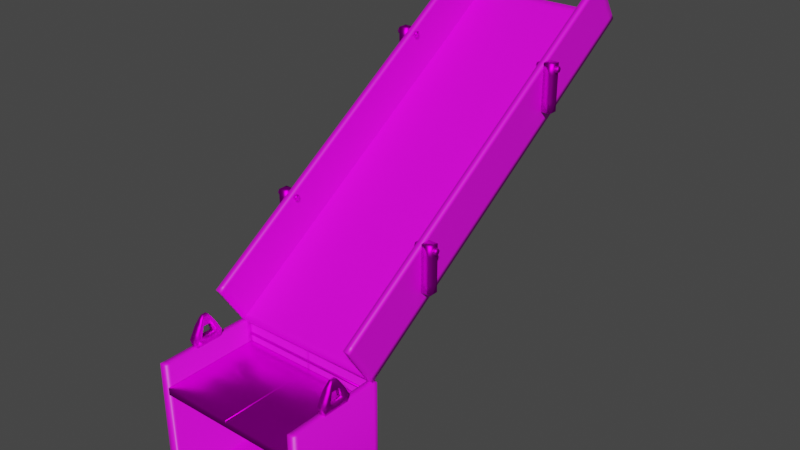 # Source: Shaft2.blend  (saved by Blender 2.81.16; exported with 4.5.12 LTS)
import bpy
from mathutils import Matrix  # noqa: F401  (used for matrix-valued properties, if any)

bpy.ops.wm.read_factory_settings(use_empty=True)
scene = bpy.context.scene
scene.name = 'Scene'

# ---- collections
col_collection = bpy.data.collections.new('Collection'); scene.collection.children.link(col_collection)

# ---- images (referenced by path relative to the original .blend; pixels are not part of the script)
import os
ASSET_DIR = os.environ.get("B2B_ASSET_DIR", "")  # directory of the original .blend (textures are referenced by path, not embedded)
HERE = os.path.dirname(os.path.abspath(__file__))  # packed textures are extracted next to this script under _unpacked/

def load_image(name, relpath, width, height, colorspace="sRGB"):
    """Load a texture the original file referenced (path relative to the .blend, or extracted next to this script)."""
    p = next((c for c in (os.path.join(HERE, relpath), os.path.join(ASSET_DIR, relpath)) if relpath and os.path.exists(c)), "")
    if p:
        img = bpy.data.images.load(p, check_existing=True)
        img.name = name
    else:  # same state as the original file: an image datablock whose file is absent (Cycles renders it pink)
        img = bpy.data.images.new(name, width, height)
        img.source = "FILE"
        img.filepath = "//" + (relpath or name)
    img.colorspace_settings.name = colorspace
    return img
img_featuredimg3_jpg = load_image('FeaturedImg3.jpg', 'FeaturedImg3.jpg', 1024, 1024, 'sRGB')
img_4727355663_b52966c3e6_b_jpg = load_image('4727355663_b52966c3e6_b.jpg', '4727355663_b52966c3e6_b.jpg', 1024, 1024, 'sRGB')
img_boardtexture_png = load_image('BoardTexture.png', 'BoardTexture.png', 1024, 1024, 'sRGB')

# ---- materials (node trees are filled in below, after node groups)
mat_holder = bpy.data.materials.new('Holder')
mat_holder.use_transparent_shadow = False
mat_rollerside = bpy.data.materials.new('RollerSide')
mat_rollerside.use_transparent_shadow = False
mat_roller = bpy.data.materials.new('Roller')
mat_roller.alpha_threshold = 0.0
mat_roller.use_transparent_shadow = False
mat_roller.line_color = (0.0, 0.0, 0.0, 1.0)
mat_bolt = bpy.data.materials.new('Bolt')
mat_bolt.use_transparent_shadow = False
mat_cage = bpy.data.materials.new('Cage')
mat_cage.use_transparent_shadow = False
mat_door = bpy.data.materials.new('Door')
mat_door.use_transparent_shadow = False
mat_bar = bpy.data.materials.new('Bar')
mat_bar.use_transparent_shadow = False
mat_boltframe = bpy.data.materials.new('BoltFrame')
mat_boltframe.use_transparent_shadow = False

# ---- material node trees
mat_holder.use_nodes = True; mat_holder.node_tree.nodes.clear()
_N = mat_holder.node_tree.nodes; _L = mat_holder.node_tree.links
n0 = _N.new('ShaderNodeOutputMaterial'); n0.name = 'Material Output'; n0.location = (300, 300)
n1 = _N.new('ShaderNodeBsdfAnisotropic'); n1.name = 'Glossy BSDF'; n1.location = (10, 300)
n1.distribution = 'GGX'
n1.inputs[1].default_value = 0.4817
n2 = _N.new('ShaderNodeTexImage'); n2.name = 'Image Texture'; n2.location = (-280, 275)
n2.image = img_featuredimg3_jpg
_L.new(n1.outputs[0], n0.inputs[0])
_L.new(n2.outputs[0], n1.inputs[0])
n0.is_active_output = True
mat_rollerside.use_nodes = True; mat_rollerside.node_tree.nodes.clear()
_N = mat_rollerside.node_tree.nodes; _L = mat_rollerside.node_tree.links
n0 = _N.new('ShaderNodeOutputMaterial'); n0.name = 'Material Output'; n0.location = (300, 300)
n1 = _N.new('ShaderNodeBsdfPrincipled'); n1.name = 'Principled BSDF'; n1.location = (10, 300)
n1.distribution = 'GGX'
n1.subsurface_method = 'BURLEY'
n1.inputs[3].default_value = 1.45
n1.inputs[27].default_value = (0.0, 0.0, 0.0, 1.0)
n1.inputs[28].default_value = 1.0
n2 = _N.new('ShaderNodeTexImage'); n2.name = 'Image Texture'; n2.location = (-280, 275)
n2.image = img_4727355663_b52966c3e6_b_jpg
_L.new(n1.outputs[0], n0.inputs[0])
_L.new(n2.outputs[0], n1.inputs[0])
n0.is_active_output = True
mat_roller.use_nodes = True; mat_roller.node_tree.nodes.clear()
_N = mat_roller.node_tree.nodes; _L = mat_roller.node_tree.links
n0 = _N.new('ShaderNodeOutputMaterial'); n0.name = 'Material Output'; n0.location = (300, 300)
n1 = _N.new('ShaderNodeBsdfPrincipled'); n1.name = 'Principled BSDF'; n1.location = (10, 300)
n1.distribution = 'GGX'
n1.subsurface_method = 'BURLEY'
n1.inputs[2].default_value = 0.4
n1.inputs[3].default_value = 1.45
n1.inputs[27].default_value = (0.0, 0.0, 0.0, 1.0)
n1.inputs[28].default_value = 1.0
n2 = _N.new('ShaderNodeTexImage'); n2.name = 'Image Texture'; n2.location = (-280, 275)
n2.image = img_boardtexture_png
_L.new(n1.outputs[0], n0.inputs[0])
_L.new(n2.outputs[0], n1.inputs[0])
n0.is_active_output = True
mat_bolt.use_nodes = True; mat_bolt.node_tree.nodes.clear()
_N = mat_bolt.node_tree.nodes; _L = mat_bolt.node_tree.links
n0 = _N.new('ShaderNodeOutputMaterial'); n0.name = 'Material Output'; n0.location = (300, 300)
n1 = _N.new('ShaderNodeBsdfAnisotropic'); n1.name = 'Glossy BSDF'; n1.location = (10, 300)
n1.distribution = 'GGX'
n2 = _N.new('ShaderNodeTexImage'); n2.name = 'Image Texture'; n2.location = (-280, 275)
n2.image = img_featuredimg3_jpg
_L.new(n1.outputs[0], n0.inputs[0])
_L.new(n2.outputs[0], n1.inputs[0])
n0.is_active_output = True
mat_cage.use_nodes = True; mat_cage.node_tree.nodes.clear()
_N = mat_cage.node_tree.nodes; _L = mat_cage.node_tree.links
n0 = _N.new('ShaderNodeOutputMaterial'); n0.name = 'Material Output'; n0.location = (300, 300)
n1 = _N.new('ShaderNodeBsdfPrincipled'); n1.name = 'Principled BSDF'; n1.location = (10, 300)
n1.distribution = 'GGX'
n1.subsurface_method = 'BURLEY'
n1.inputs[3].default_value = 1.45
n1.inputs[27].default_value = (0.0, 0.0, 0.0, 1.0)
n1.inputs[28].default_value = 1.0
n2 = _N.new('ShaderNodeTexImage'); n2.name = 'Image Texture'; n2.location = (-280, 275)
n2.image = img_4727355663_b52966c3e6_b_jpg
_L.new(n1.outputs[0], n0.inputs[0])
_L.new(n2.outputs[0], n1.inputs[0])
n0.is_active_output = True
mat_door.use_nodes = True; mat_door.node_tree.nodes.clear()
_N = mat_door.node_tree.nodes; _L = mat_door.node_tree.links
n0 = _N.new('ShaderNodeOutputMaterial'); n0.name = 'Material Output'; n0.location = (300, 300)
n1 = _N.new('ShaderNodeBsdfAnisotropic'); n1.name = 'Glossy BSDF'; n1.location = (10, 300)
n1.distribution = 'GGX'
n1.inputs[1].default_value = 0.3716
n2 = _N.new('ShaderNodeTexImage'); n2.name = 'Image Texture'; n2.location = (-280, 275)
n2.image = img_featuredimg3_jpg
_L.new(n1.outputs[0], n0.inputs[0])
_L.new(n2.outputs[0], n1.inputs[0])
n0.is_active_output = True
mat_bar.use_nodes = True; mat_bar.node_tree.nodes.clear()
_N = mat_bar.node_tree.nodes; _L = mat_bar.node_tree.links
n0 = _N.new('ShaderNodeOutputMaterial'); n0.name = 'Material Output'; n0.location = (300, 300)
n1 = _N.new('ShaderNodeBsdfAnisotropic'); n1.name = 'Glossy BSDF'; n1.location = (10, 300)
n1.distribution = 'GGX'
n2 = _N.new('ShaderNodeTexImage'); n2.name = 'Image Texture'; n2.location = (-280, 275)
n2.image = img_featuredimg3_jpg
_L.new(n1.outputs[0], n0.inputs[0])
_L.new(n2.outputs[0], n1.inputs[0])
n0.is_active_output = True
mat_boltframe.use_nodes = True; mat_boltframe.node_tree.nodes.clear()
_N = mat_boltframe.node_tree.nodes; _L = mat_boltframe.node_tree.links
n0 = _N.new('ShaderNodeOutputMaterial'); n0.name = 'Material Output'; n0.location = (300, 300)
n1 = _N.new('ShaderNodeBsdfAnisotropic'); n1.name = 'Glossy BSDF'; n1.location = (10, 300)
n1.distribution = 'GGX'
n1.inputs[1].default_value = 0.4266
n2 = _N.new('ShaderNodeTexImage'); n2.name = 'Image Texture'; n2.location = (-280, 275)
n2.image = img_featuredimg3_jpg
_L.new(n1.outputs[0], n0.inputs[0])
_L.new(n2.outputs[0], n1.inputs[0])
n0.is_active_output = True

# ---- world
world_world = bpy.data.worlds.new('World'); scene.world = world_world
world_world.use_nodes = True; world_world.node_tree.nodes.clear()
_N = world_world.node_tree.nodes; _L = world_world.node_tree.links
n0 = _N.new('ShaderNodeOutputWorld'); n0.name = 'World Output'; n0.location = (300, 300)
n1 = _N.new('ShaderNodeBackground'); n1.name = 'Background'; n1.location = (10, 300)
n1.inputs[0].default_value = (0.05088, 0.05088, 0.05088, 1.0)
_L.new(n1.outputs[0], n0.inputs[0])
n0.is_active_output = True
world_world.color = (0.05088, 0.05088, 0.05088)
world_world.use_sun_shadow = False
world_world.sun_shadow_jitter_overblur = 0.0

# ---- meshes
me_cube = bpy.data.meshes.new('Cube')
me_cube.from_pydata([(2.417, -8.935, -0.1174), (2.417, -8.062, -0.1174), (2.643, -8.935, -0.1174), (2.643, -8.062, -0.1174), (2.4, -9.002, 0.1245), (2.4, -7.996, 0.1245), (2.66, -9.002, 0.1245), (2.66, -7.996, 0.1245), (2.417, -8.729, -0.1174), (2.417, -8.268, -0.1174), (2.643, -8.729, -0.1174), (2.643, -8.268, -0.1174), (2.4, -8.764, 0.1245), (2.4, -8.233, 0.1245), (2.66, -8.764, 0.1245), (2.66, -8.233, 0.1245), (2.48, -8.448, 0.8194), (2.48, -8.404, 0.8194), (2.581, -8.448, 0.8194), (2.581, -8.404, 0.8194), (2.48, -8.594, 0.8194), (2.581, -8.594, 0.8194), (2.48, -8.549, 0.8194), (2.581, -8.549, 0.8194), (2.597, -8.584, 0.7248), (2.597, -8.413, 0.7248), (2.464, -8.584, 0.7248), (2.464, -8.413, 0.7248), (2.461, -8.333, 0.7229), (2.6, -8.333, 0.7229), (2.6, -8.664, 0.7229), (2.461, -8.664, 0.7229), (2.642, -8.65, 0.5189), (2.419, -8.347, 0.5189), (2.649, -8.212, 0.5189), (2.649, -8.785, 0.5189), (2.411, -8.785, 0.5189), (2.642, -8.347, 0.5189), (2.419, -8.65, 0.5189), (2.411, -8.212, 0.5189), (2.417, -8.576, -0.1174), (2.417, -8.422, -0.1174), (2.643, -8.576, -0.1174), (2.643, -8.422, -0.1174), (2.4, -8.587, 0.1245), (2.4, -8.41, 0.1245), (2.66, -8.587, 0.1245), (2.66, -8.41, 0.1245), (2.651, -8.707, 0.3217), (2.655, -8.894, 0.3217), (2.406, -8.894, 0.3217), (2.409, -8.707, 0.3217), (2.409, -8.29, 0.3217), (2.655, -8.104, 0.3217), (2.651, -8.29, 0.3217), (2.406, -8.104, 0.3217)], [], [(8, 10, 2, 0), (29, 28, 17, 19), (11, 3, 7, 15), (3, 1, 5, 7), (8, 0, 4, 12), (0, 2, 6, 4), (1, 9, 13, 5), (40, 8, 12, 44), (2, 10, 14, 6), (43, 11, 15, 47), (27, 26, 22, 16), (24, 25, 18, 23), (1, 3, 11, 9), (40, 42, 10, 8), (22, 20, 21, 23), (17, 16, 18, 19), (16, 22, 23, 18), (28, 27, 16, 17), (30, 24, 23, 21), (31, 30, 21, 20), (26, 31, 20, 22), (25, 29, 19, 18), (37, 34, 29, 25), (38, 36, 31, 26), (36, 35, 30, 31), (35, 32, 24, 30), (39, 33, 27, 28), (32, 37, 25, 24), (33, 38, 26, 27), (34, 39, 28, 29), (53, 55, 39, 34), (48, 14, 12, 51), (44, 12, 14, 46), (55, 52, 33, 39), (49, 48, 32, 35), (50, 49, 35, 36), (51, 50, 36, 38), (54, 53, 34, 37), (38, 33, 37, 32), (52, 13, 15, 54), (13, 45, 47, 15), (45, 44, 46, 47), (9, 11, 43, 41), (41, 43, 42, 40), (10, 42, 46, 14), (42, 43, 47, 46), (9, 41, 45, 13), (41, 40, 44, 45), (12, 4, 50, 51), (4, 6, 49, 50), (6, 14, 48, 49), (32, 48, 51, 38), (33, 52, 54, 37), (15, 7, 53, 54), (5, 13, 52, 55), (7, 5, 55, 53)])
me_cube.polygons.foreach_set('use_smooth', [True] * 56)
_uv = me_cube.uv_layers.new(name='UVMap')
_uv.uv.foreach_set('vector', [0.2774, 0.8902, 0.3979, 0.8902, 0.3979, 1.0, 0.2774, 1.0, 0.2452, 0.5744, 0.171, 0.5744, 0.1812, 0.5352, 0.235, 0.5352, 0.5, 0.145, 0.5, 0.03524, 0.628, 0.0, 0.628, 0.1264, 0.2683, 0.9652, 0.1479, 0.9652, 0.1387, 0.8317, 0.2774, 0.8317, 0.5, 0.3902, 0.5, 0.5, 0.372, 0.5352, 0.372, 0.4088, 0.1296, 0.9652, 0.009132, 0.9652, 0.0, 0.8317, 0.1387, 0.8317, 0.5, 0.03524, 0.5, 0.145, 0.372, 0.1264, 0.372, 0.0, 0.5, 0.3085, 0.5, 0.3902, 0.372, 0.4088, 0.372, 0.3147, 0.5, 0.5, 0.5, 0.3902, 0.628, 0.4088, 0.628, 0.5352, 0.5, 0.2267, 0.5, 0.145, 0.628, 0.1264, 0.628, 0.2205, 0.05081, 0.222, 0.05081, 0.3132, 3.175e-08, 0.2943, 0.0, 0.2409, 0.9492, 0.3132, 0.9492, 0.222, 1.0, 0.2409, 1.0, 0.2943, 0.2774, 0.5352, 0.3979, 0.5352, 0.3979, 0.645, 0.2774, 0.645, 0.2774, 0.8085, 0.3979, 0.8085, 0.3979, 0.8902, 0.2774, 0.8902, 0.6554, 0.7777, 0.6554, 0.7537, 0.7092, 0.7537, 0.7092, 0.7777, 0.6554, 0.855, 0.6554, 0.8311, 0.7092, 0.8311, 0.7092, 0.855, 0.6554, 0.8311, 0.6554, 0.7777, 0.7092, 0.7777, 0.7092, 0.8311, 0.05192, 0.1794, 0.05081, 0.222, 0.0, 0.2409, 0.0, 0.217, 0.9481, 0.3558, 0.9492, 0.3132, 1.0, 0.2943, 1.0, 0.3183, 0.1065, 0.5744, 0.03227, 0.5744, 0.0425, 0.5352, 0.09623, 0.5352, 0.05081, 0.3132, 0.05192, 0.3558, 3.175e-08, 0.3183, 3.175e-08, 0.2943, 0.9492, 0.222, 0.9481, 0.1794, 1.0, 0.217, 1.0, 0.2409, 0.8383, 0.1871, 0.8381, 0.115, 0.9481, 0.1794, 0.9492, 0.222, 0.1617, 0.3482, 0.1619, 0.4202, 0.05192, 0.3558, 0.05081, 0.3132, 0.1326, 0.6612, 0.006075, 0.6612, 0.03227, 0.5744, 0.1065, 0.5744, 0.8381, 0.4202, 0.8383, 0.3482, 0.9492, 0.3132, 0.9481, 0.3558, 0.1619, 0.115, 0.1617, 0.1871, 0.05081, 0.222, 0.05192, 0.1794, 0.8383, 0.3482, 0.8383, 0.1871, 0.9492, 0.222, 0.9492, 0.3132, 0.1617, 0.1871, 0.1617, 0.3482, 0.05081, 0.3132, 0.05081, 0.222, 0.2714, 0.6612, 0.1448, 0.6612, 0.171, 0.5744, 0.2452, 0.5744, 0.2744, 0.7465, 0.1418, 0.7465, 0.1448, 0.6612, 0.2714, 0.6612, 0.6803, 0.6445, 0.6754, 0.5352, 0.8141, 0.5352, 0.8091, 0.6445, 0.3979, 0.6294, 0.3979, 0.5352, 0.5366, 0.5352, 0.5366, 0.6294, 0.2669, 0.0575, 0.2668, 0.1567, 0.1617, 0.1871, 0.1619, 0.115, 0.7331, 0.4777, 0.7332, 0.3785, 0.8383, 0.3482, 0.8381, 0.4202, 0.1357, 0.7465, 0.003037, 0.7465, 0.006075, 0.6612, 0.1326, 0.6612, 0.2668, 0.3785, 0.2669, 0.4777, 0.1619, 0.4202, 0.1617, 0.3482, 0.7332, 0.1567, 0.7331, 0.0575, 0.8381, 0.115, 0.8383, 0.1871, 0.5366, 0.9148, 0.5366, 0.7537, 0.6554, 0.7537, 0.6554, 0.9148, 0.6704, 0.6445, 0.6754, 0.7537, 0.5366, 0.7537, 0.5416, 0.6445, 0.3979, 0.8177, 0.3979, 0.7235, 0.5366, 0.7235, 0.5366, 0.8177, 0.3979, 0.7235, 0.3979, 0.6294, 0.5366, 0.6294, 0.5366, 0.7235, 0.2774, 0.645, 0.3979, 0.645, 0.3979, 0.7267, 0.2774, 0.7267, 0.2774, 0.7267, 0.3979, 0.7267, 0.3979, 0.8085, 0.2774, 0.8085, 0.5, 0.3902, 0.5, 0.3085, 0.628, 0.3147, 0.628, 0.4088, 0.5, 0.3085, 0.5, 0.2267, 0.628, 0.2205, 0.628, 0.3147, 0.5, 0.145, 0.5, 0.2267, 0.372, 0.2205, 0.372, 0.1264, 0.5, 0.2267, 0.5, 0.3085, 0.372, 0.3147, 0.372, 0.2205, 0.372, 0.4088, 0.372, 0.5352, 0.2669, 0.4777, 0.2668, 0.3785, 0.1387, 0.8317, 0.0, 0.8317, 0.003037, 0.7465, 0.1357, 0.7465, 0.628, 0.5352, 0.628, 0.4088, 0.7332, 0.3785, 0.7331, 0.4777, 0.6853, 0.7537, 0.6803, 0.6445, 0.8091, 0.6445, 0.8041, 0.7537, 0.6654, 0.5352, 0.6704, 0.6445, 0.5416, 0.6445, 0.5466, 0.5352, 0.628, 0.1264, 0.628, 0.0, 0.7331, 0.0575, 0.7332, 0.1567, 0.372, 0.0, 0.372, 0.1264, 0.2668, 0.1567, 0.2669, 0.0575, 0.2774, 0.8317, 0.1387, 0.8317, 0.1418, 0.7465, 0.2744, 0.7465])
me_cube.materials.append(mat_holder)
me_cube.use_remesh_preserve_volume = False
me_cube.use_remesh_preserve_attributes = False
me_cube.use_mirror_vertex_groups = False
me_cube.update()
me_cube_001 = bpy.data.meshes.new('Cube.001')
me_cube_001.from_pydata([(2.4, 4.632, 7.693), (2.4, 4.741, 7.525), (2.4, -7.109, 0.06773), (2.4, -7.0, -0.1), (2.6, -7.0, -0.1), (2.6, -7.109, 0.06773), (2.6, 4.741, 7.525), (2.6, 4.632, 7.693), (2.6, 3.803, 8.97), (2.6, -7.938, 1.345), (2.4, 3.803, 8.97), (2.4, -7.938, 1.345), (2.6, -6.822, 0.01582), (2.6, 4.563, 7.409), (2.6, 4.454, 7.577), (2.6, -6.931, 0.1835), (2.4, 4.454, 7.577), (2.4, -6.931, 0.1835), (2.4, -6.822, 0.01582), (2.4, 4.563, 7.409), (2.6, 3.625, 8.854), (2.6, -7.76, 1.461), (2.4, 3.625, 8.854), (2.4, -7.76, 1.461), (2.6, 3.863, 8.877), (2.6, -7.878, 1.252), (2.4, -7.878, 1.252), (2.4, 3.863, 8.877), (2.4, 3.685, 8.761), (2.4, -7.7, 1.368), (2.6, -7.7, 1.368), (2.6, 3.685, 8.761), (2.6, -7.154, 0.1371), (2.4, -7.154, 0.1371), (2.6, 4.587, 7.762), (2.4, 4.587, 7.762), (2.4, 4.409, 7.646), (2.4, -6.976, 0.2529), (2.6, -6.976, 0.2529), (2.6, 4.409, 7.646)], [], [(19, 1, 6, 13), (12, 15, 5, 4), (31, 24, 8, 20), (2, 3, 4, 5), (1, 0, 7, 6), (23, 11, 9, 21), (26, 25, 9, 11), (24, 27, 10, 8), (29, 26, 11, 23), (27, 28, 22, 10), (28, 29, 23, 22), (10, 22, 20, 8), (22, 23, 21, 20), (25, 30, 21, 9), (30, 31, 20, 21), (6, 7, 14, 13), (13, 14, 15, 12), (3, 18, 12, 4), (18, 19, 13, 12), (38, 39, 31, 30), (32, 38, 30, 25), (36, 37, 29, 28), (35, 36, 28, 27), (37, 33, 26, 29), (34, 35, 27, 24), (33, 32, 25, 26), (39, 34, 24, 31), (14, 7, 34, 39), (2, 5, 32, 33), (7, 0, 35, 34), (17, 2, 33, 37), (0, 16, 36, 35), (16, 17, 37, 36), (5, 15, 38, 32), (15, 14, 39, 38)])
me_cube_001.polygons.foreach_set('use_smooth', [True] * 35)
_uv = me_cube_001.uv_layers.new(name='UVMap')
_uv.uv.foreach_set('vector', [0.948, 0.9848, 0.948, 1.0, 0.8959, 1.0, 0.8959, 0.9848, 0.4479, 2.598, 0.3959, 2.598, 0.3959, 2.664, 0.4479, 2.664, 0.02878, -1.598, 0.02878, -1.664, 3.576e-07, -1.664, 0.0, -1.598, 0.6883, -0.2312, 0.8288, -0.2312, 0.8288, 0.3543, 0.6883, 0.3543, 0.948, 0.2462, 0.948, 0.2319, 1.0, 0.2319, 1.0, 0.2462, 0.8959, 5.097, 0.8959, 5.241, 0.8439, 5.241, 0.8439, 5.097, -0.3041, -0.2312, -0.3041, 0.3543, -0.3819, 0.3543, -0.3819, -0.2312, 1.0, 0.131, 0.948, 0.131, 0.948, 0.1231, 1.0, 0.1231, 0.8151, 2.598, 0.8151, 2.664, 0.8439, 2.664, 0.8439, 2.598, 0.8151, -1.664, 0.8151, -1.598, 0.8439, -1.598, 0.8439, -1.664, 0.8151, -1.598, 0.8151, 2.598, 0.8439, 2.598, 0.8439, -1.598, 0.8959, -4.241, 0.8959, -4.097, 0.8439, -4.097, 0.8439, -4.241, 0.8959, -4.097, 0.8959, 5.097, 0.8439, 5.097, 0.8439, -4.097, 0.02878, 2.664, 0.02878, 2.598, 3.576e-07, 2.598, 5.066e-07, 2.664, 0.02878, 2.598, 0.02878, -1.598, 0.0, -1.598, 3.576e-07, 2.598, 0.4479, -1.664, 0.3959, -1.664, 0.3959, -1.598, 0.4479, -1.598, 0.4479, -1.598, 0.3959, -1.598, 0.3959, 2.598, 0.4479, 2.598, 0.948, 0.0, 0.948, 0.01519, 0.8959, 0.01519, 0.8959, 0.0, 0.948, 0.01519, 0.948, 0.9848, 0.8959, 0.9848, 0.8959, 0.01519, 0.3744, 2.598, 0.3744, -1.598, 0.02878, -1.598, 0.02878, 2.598, 0.3744, 2.664, 0.3744, 2.598, 0.02878, 2.598, 0.02878, 2.664, 0.4694, -1.598, 0.4694, 2.598, 0.8151, 2.598, 0.8151, -1.598, 0.4694, -1.664, 0.4694, -1.598, 0.8151, -1.598, 0.8151, -1.664, 0.4694, 2.598, 0.4694, 2.664, 0.8151, 2.664, 0.8151, 2.598, 1.0, 0.226, 0.948, 0.226, 0.948, 0.131, 1.0, 0.131, 0.6302, -0.2312, 0.6302, 0.3543, -0.3041, 0.3543, -0.3041, -0.2312, 0.3744, -1.598, 0.3744, -1.664, 0.02878, -1.664, 0.02878, -1.598, 0.3959, -1.598, 0.3959, -1.664, 0.3744, -1.664, 0.3744, -1.598, 0.6883, -0.2312, 0.6883, 0.3543, 0.6302, 0.3543, 0.6302, -0.2312, 1.0, 0.2319, 0.948, 0.2319, 0.948, 0.226, 1.0, 0.226, 0.4479, 2.598, 0.4479, 2.664, 0.4694, 2.664, 0.4694, 2.598, 0.4479, -1.664, 0.4479, -1.598, 0.4694, -1.598, 0.4694, -1.664, 0.4479, -1.598, 0.4479, 2.598, 0.4694, 2.598, 0.4694, -1.598, 0.3959, 2.664, 0.3959, 2.598, 0.3744, 2.598, 0.3744, 2.664, 0.3959, 2.598, 0.3959, -1.598, 0.3744, -1.598, 0.3744, 2.598])
me_cube_001.materials.append(mat_rollerside)
me_cube_001.use_remesh_preserve_volume = False
me_cube_001.use_remesh_preserve_attributes = False
me_cube_001.use_mirror_vertex_groups = False
me_cube_001.update()
me_cube_002 = bpy.data.meshes.new('Cube.002')
me_cube_002.from_pydata([(2.4, 4.632, 7.693), (2.4, 4.741, 7.525), (2.4, -7.109, 0.06773), (2.4, -7.0, -0.1), (0.09464, -7.0, -0.1), (2.305, -7.0, -0.1), (0.09464, 4.632, 7.693), (2.305, 4.632, 7.693), (2.305, 4.741, 7.525), (0.09464, 4.741, 7.525), (2.305, -7.109, 0.06773), (0.09464, -7.109, 0.06773), (2.4, 4.454, 7.577), (2.4, -6.931, 0.1835), (2.4, -6.822, 0.01582), (2.4, 4.563, 7.409), (2.305, 4.454, 7.577), (2.305, -6.931, 0.1835), (0.09464, 4.454, 7.577), (0.09464, -6.931, 0.1835), (0.09464, 4.563, 7.409), (0.09464, -6.822, 0.01582), (2.305, 4.563, 7.409), (2.305, -6.822, 0.01582), (-2.4, 4.632, 7.693), (-2.4, 4.741, 7.525), (-2.4, -7.109, 0.06773), (-2.4, -7.0, -0.1), (0.0, 4.741, 7.525), (0.0, -7.109, 0.06773), (0.0, -7.0, -0.1), (0.0, 4.632, 7.693), (-0.09464, -7.0, -0.1), (-2.305, -7.0, -0.1), (-0.09464, 4.632, 7.693), (-2.305, 4.632, 7.693), (-2.305, 4.741, 7.525), (-0.09464, 4.741, 7.525), (-2.305, -7.109, 0.06773), (-0.09464, -7.109, 0.06773), (-2.4, 4.454, 7.577), (-2.4, -6.931, 0.1835), (-2.4, -6.822, 0.01582), (-2.4, 4.563, 7.409), (0.0, 4.563, 7.409), (0.0, -6.822, 0.01582), (0.0, 4.454, 7.577), (0.0, -6.931, 0.1835), (-2.305, 4.454, 7.577), (-2.305, -6.931, 0.1835), (-0.09464, 4.454, 7.577), (-0.09464, -6.931, 0.1835), (-0.09464, 4.563, 7.409), (-0.09464, -6.822, 0.01582), (-2.305, 4.563, 7.409), (-2.305, -6.822, 0.01582)], [], [(23, 14, 3, 5), (8, 7, 0, 1), (4, 11, 29, 30), (19, 47, 29, 11), (13, 17, 10, 2), (17, 19, 11, 10), (3, 2, 10, 5), (5, 10, 11, 4), (28, 31, 6, 9), (9, 6, 7, 8), (45, 21, 4, 30), (21, 23, 5, 4), (9, 8, 22, 20), (20, 22, 23, 21), (28, 9, 20, 44), (44, 20, 21, 45), (7, 6, 18, 16), (16, 18, 19, 17), (0, 7, 16, 12), (12, 16, 17, 13), (6, 31, 46, 18), (18, 46, 47, 19), (8, 1, 15, 22), (22, 15, 14, 23), (55, 33, 27, 42), (36, 25, 24, 35), (32, 30, 29, 39), (51, 39, 29, 47), (41, 26, 38, 49), (49, 38, 39, 51), (27, 33, 38, 26), (33, 32, 39, 38), (28, 37, 34, 31), (37, 36, 35, 34), (45, 30, 32, 53), (53, 32, 33, 55), (37, 52, 54, 36), (52, 53, 55, 54), (28, 44, 52, 37), (44, 45, 53, 52), (35, 48, 50, 34), (48, 49, 51, 50), (24, 40, 48, 35), (40, 41, 49, 48), (34, 50, 46, 31), (50, 51, 47, 46), (36, 54, 43, 25), (54, 55, 42, 43)])
me_cube_002.polygons.foreach_set('use_smooth', [True] * 48)
_uv = me_cube_002.uv_layers.new(name='UVMap')
_uv.uv.foreach_set('vector', [0.962, 0.0481, 0.9811, 0.0481, 0.9811, 0.03373, 0.962, 0.03373, 0.962, 0.9797, 0.962, 0.971, 0.9811, 0.971, 0.9811, 0.9797, 0.5167, 0.03373, 0.5167, 0.02495, 0.4977, 0.02495, 0.4977, 0.03373, 0.5167, 0.03932, 0.4977, 0.03932, 0.4977, 0.02495, 0.5167, 0.02495, 0.9811, 0.03932, 0.962, 0.03932, 0.962, 0.02495, 0.9811, 0.02495, 0.962, 0.03932, 0.5167, 0.03932, 0.5167, 0.02495, 0.962, 0.02495, 0.9811, 0.03373, 0.9811, 0.02495, 0.962, 0.02495, 0.962, 0.03373, 0.962, 0.03373, 0.962, 0.02495, 0.5167, 0.02495, 0.5167, 0.03373, 0.4977, 0.9797, 0.4977, 0.971, 0.5167, 0.971, 0.5167, 0.9797, 0.5167, 0.9797, 0.5167, 0.971, 0.962, 0.971, 0.962, 0.9797, 0.4977, 0.0481, 0.5167, 0.0481, 0.5167, 0.03373, 0.4977, 0.03373, 0.5167, 0.0481, 0.962, 0.0481, 0.962, 0.03373, 0.5167, 0.03373, 0.5167, 0.9797, 0.962, 0.9797, 0.962, 0.9654, 0.5167, 0.9654, 0.5167, 0.9654, 0.962, 0.9654, 0.962, 0.0481, 0.5167, 0.0481, 0.4977, 0.9797, 0.5167, 0.9797, 0.5167, 0.9654, 0.4977, 0.9654, 0.4977, 0.9654, 0.5167, 0.9654, 0.5167, 0.0481, 0.4977, 0.0481, 0.962, 0.971, 0.5167, 0.971, 0.5167, 0.9566, 0.962, 0.9566, 0.962, 0.9566, 0.5167, 0.9566, 0.5167, 0.03932, 0.962, 0.03932, 0.9811, 0.971, 0.962, 0.971, 0.962, 0.9566, 0.9811, 0.9566, 0.9811, 0.9566, 0.962, 0.9566, 0.962, 0.03932, 0.9811, 0.03932, 0.5167, 0.971, 0.4977, 0.971, 0.4977, 0.9566, 0.5167, 0.9566, 0.5167, 0.9566, 0.4977, 0.9566, 0.4977, 0.03932, 0.5167, 0.03932, 0.962, 0.9797, 0.9811, 0.9797, 0.9811, 0.9654, 0.962, 0.9654, 0.962, 0.9654, 0.9811, 0.9654, 0.9811, 0.0481, 0.962, 0.0481, 0.03331, 0.0481, 0.03331, 0.03373, 0.01425, 0.03373, 0.01425, 0.0481, 0.03331, 0.9797, 0.01425, 0.9797, 0.01425, 0.971, 0.03331, 0.971, 0.4786, 0.03373, 0.4977, 0.03373, 0.4977, 0.02495, 0.4786, 0.02495, 0.4786, 0.03932, 0.4786, 0.02495, 0.4977, 0.02495, 0.4977, 0.03932, 0.01425, 0.03932, 0.01425, 0.02495, 0.03331, 0.02495, 0.03331, 0.03932, 0.03331, 0.03932, 0.03331, 0.02495, 0.4786, 0.02495, 0.4786, 0.03932, 0.01425, 0.03373, 0.03331, 0.03373, 0.03331, 0.02495, 0.01425, 0.02495, 0.03331, 0.03373, 0.4786, 0.03373, 0.4786, 0.02495, 0.03331, 0.02495, 0.4977, 0.9797, 0.4786, 0.9797, 0.4786, 0.971, 0.4977, 0.971, 0.4786, 0.9797, 0.03331, 0.9797, 0.03331, 0.971, 0.4786, 0.971, 0.4977, 0.0481, 0.4977, 0.03373, 0.4786, 0.03373, 0.4786, 0.0481, 0.4786, 0.0481, 0.4786, 0.03373, 0.03331, 0.03373, 0.03331, 0.0481, 0.4786, 0.9797, 0.4786, 0.9654, 0.03331, 0.9654, 0.03331, 0.9797, 0.4786, 0.9654, 0.4786, 0.0481, 0.03331, 0.0481, 0.03331, 0.9654, 0.4977, 0.9797, 0.4977, 0.9654, 0.4786, 0.9654, 0.4786, 0.9797, 0.4977, 0.9654, 0.4977, 0.0481, 0.4786, 0.0481, 0.4786, 0.9654, 0.03331, 0.971, 0.03331, 0.9566, 0.4786, 0.9566, 0.4786, 0.971, 0.03331, 0.9566, 0.03331, 0.03932, 0.4786, 0.03932, 0.4786, 0.9566, 0.01425, 0.971, 0.01425, 0.9566, 0.03331, 0.9566, 0.03331, 0.971, 0.01425, 0.9566, 0.01425, 0.03932, 0.03331, 0.03932, 0.03331, 0.9566, 0.4786, 0.971, 0.4786, 0.9566, 0.4977, 0.9566, 0.4977, 0.971, 0.4786, 0.9566, 0.4786, 0.03932, 0.4977, 0.03932, 0.4977, 0.9566, 0.03331, 0.9797, 0.03331, 0.9654, 0.01425, 0.9654, 0.01425, 0.9797, 0.03331, 0.9654, 0.03331, 0.0481, 0.01425, 0.0481, 0.01425, 0.9654])
me_cube_002.materials.append(mat_roller)
me_cube_002.materials.append(mat_bolt)
me_cube_002.use_remesh_preserve_volume = False
me_cube_002.use_remesh_preserve_attributes = False
me_cube_002.use_mirror_vertex_groups = False
me_cube_002.update()
me_cube_005 = bpy.data.meshes.new('Cube.005')
me_cube_005.from_pydata([(2.4, -6.873, -4.258), (2.4, -6.873, -4.458), (0.0, -6.873, -4.258), (0.0, -6.873, -4.458), (2.4, -10.12, -4.258), (2.4, -10.12, -4.458), (0.0, -10.12, -4.258), (0.0, -10.12, -4.458), (2.66, -6.873, -4.258), (2.66, -6.873, -4.458), (2.66, -10.12, -4.258), (2.66, -10.12, -4.458), (2.4, -6.651, -4.258), (2.4, -6.651, -4.458), (0.0, -6.651, -4.458), (0.0, -6.651, -4.258), (2.4, -6.873, -0.1292), (0.0, -6.873, -0.1292), (2.4, -6.651, -0.1292), (0.0, -6.651, -0.1292), (2.4, -10.12, -0.1023), (2.4, -6.873, -0.1023), (2.66, -10.12, -0.1023), (2.66, -6.873, -0.1023), (0.05816, -6.873, -4.458), (2.342, -6.873, -4.458), (2.342, -6.873, -4.258), (0.05816, -6.873, -4.258), (0.05816, -10.12, -4.458), (2.342, -10.12, -4.458), (2.342, -10.12, -4.258), (0.05816, -10.12, -4.258), (0.05816, -6.651, -4.458), (2.342, -6.651, -4.458), (2.342, -6.651, -4.258), (0.05816, -6.651, -4.258), (2.342, -6.873, -0.1292), (0.05816, -6.873, -0.1292), (2.342, -6.651, -0.1292), (0.05816, -6.651, -0.1292), (0.0, -7.021, -4.258), (0.0, -9.977, -4.258), (2.4, -9.977, -4.258), (2.4, -7.021, -4.258), (2.4, -9.977, -4.458), (2.4, -7.021, -4.458), (0.0, -7.021, -4.458), (0.0, -9.977, -4.458), (2.66, -9.977, -4.258), (2.66, -7.021, -4.258), (2.66, -9.977, -4.458), (2.66, -7.021, -4.458), (2.4, -9.977, -0.1023), (2.4, -7.021, -0.1023), (2.66, -9.977, -0.1023), (2.66, -7.021, -0.1023), (0.05816, -7.021, -4.458), (0.05816, -9.977, -4.458), (2.342, -7.021, -4.458), (2.342, -9.977, -4.458), (2.342, -7.021, -4.258), (2.342, -9.977, -4.258), (0.05816, -7.021, -4.258), (0.05816, -9.977, -4.258)], [], [(26, 0, 16, 36), (28, 31, 6, 7), (63, 41, 6, 31), (1, 0, 8, 9), (41, 47, 7, 6), (59, 44, 5, 29), (50, 48, 10, 11), (42, 4, 20, 52), (45, 1, 9, 51), (4, 5, 11, 10), (32, 14, 15, 35), (0, 1, 13, 12), (3, 2, 15, 14), (24, 3, 14, 32), (36, 16, 18, 38), (0, 12, 18, 16), (35, 15, 19, 39), (15, 2, 17, 19), (52, 20, 22, 54), (4, 10, 22, 20), (8, 0, 21, 23), (49, 8, 23, 55), (12, 34, 38, 18), (34, 35, 39, 38), (17, 37, 39, 19), (37, 36, 38, 39), (1, 25, 33, 13), (25, 24, 32, 33), (13, 33, 34, 12), (33, 32, 35, 34), (47, 57, 28, 7), (57, 59, 29, 28), (42, 61, 30, 4), (61, 63, 31, 30), (5, 4, 30, 29), (29, 30, 31, 28), (2, 27, 37, 17), (27, 26, 36, 37), (26, 27, 62, 60), (60, 62, 63, 61), (0, 26, 60, 43), (43, 60, 61, 42), (24, 25, 58, 56), (56, 58, 59, 57), (3, 24, 56, 46), (46, 56, 57, 47), (10, 48, 54, 22), (48, 49, 55, 54), (21, 53, 55, 23), (53, 52, 54, 55), (5, 44, 50, 11), (44, 45, 51, 50), (0, 43, 53, 21), (43, 42, 52, 53), (9, 8, 49, 51), (51, 49, 48, 50), (25, 1, 45, 58), (58, 45, 44, 59), (2, 3, 46, 40), (40, 46, 47, 41), (27, 2, 40, 62), (62, 40, 41, 63)])
me_cube_005.polygons.foreach_set('use_smooth', [True] * 62)
_uv = me_cube_005.uv_layers.new(name='UVMap')
_uv.uv.foreach_set('vector', [0.17, 0.2256, 0.17, 0.239, -0.7952, 0.239, -0.7952, 0.2256, 1.241, 0.3892, 1.195, 0.3892, 1.195, 0.3758, 1.241, 0.3758, 1.07, -0.193, 1.07, -0.1796, 1.035, -0.1796, 1.035, -0.193, 0.2231, -0.3163, 0.1763, -0.3163, 0.1763, -0.3766, 0.2231, -0.3766, 0.17, 1.761, 0.2168, 1.761, 0.2168, 1.795, 0.17, 1.795, 0.2576, -0.2533, 0.2576, -0.2398, 0.2231, -0.2398, 0.2231, -0.2533, -0.7952, 0.9572, -0.7484, 0.9572, -0.7484, 0.9914, -0.7952, 0.9914, 1.188, 1.761, 1.188, 1.795, 0.2168, 1.795, 0.2168, 1.761, 0.9486, -0.2398, 0.9831, -0.2398, 0.9831, -0.1796, 0.9486, -0.1796, 1.195, 0.9311, 1.241, 0.9311, 1.241, 0.9914, 1.195, 0.9914, 1.235, 0.3623, 1.235, 0.3758, 1.188, 0.3758, 1.188, 0.3623, 0.2635, 1.043, 0.2168, 1.043, 0.2168, 0.9914, 0.2635, 0.9914, 0.2168, 1.043, 0.17, 1.043, 0.17, 0.9914, 0.2168, 0.9914, 0.9831, -0.7817, 0.9831, -0.7952, 1.035, -0.7952, 1.035, -0.7817, -0.2477, -0.4883, -0.2341, -0.4883, -0.2341, -0.4369, -0.2477, -0.4369, 0.2635, 1.043, 0.2635, 0.9914, 1.229, 0.9914, 1.229, 1.043, 1.188, 0.3623, 1.188, 0.3758, 0.2231, 0.3758, 0.2231, 0.3623, 0.17, 0.9914, 0.17, 1.043, -0.7952, 1.043, -0.7952, 0.9914, -0.06966, -0.4369, -0.03508, -0.4369, -0.03508, -0.3766, -0.06966, -0.3766, 1.195, 0.9311, 1.195, 0.9914, 0.2231, 0.9914, 0.2231, 0.9311, 0.1763, -0.3766, 0.1763, -0.3163, -0.7952, -0.3163, -0.7952, -0.3766, -0.7484, 0.2732, -0.7484, 0.239, 0.2231, 0.239, 0.2231, 0.2732, 1.188, -0.1796, 1.188, -0.1661, 0.2231, -0.1661, 0.2231, -0.1796, 1.188, -0.1661, 1.188, 0.3623, 0.2231, 0.3623, 0.2231, -0.1661, -0.7952, -0.4883, -0.7816, -0.4883, -0.7816, -0.4369, -0.7952, -0.4369, -0.7816, -0.4883, -0.2477, -0.4883, -0.2477, -0.4369, -0.7816, -0.4369, 0.9831, -0.2398, 0.9831, -0.2533, 1.035, -0.2533, 1.035, -0.2398, 0.9831, -0.2533, 0.9831, -0.7817, 1.035, -0.7817, 1.035, -0.2533, 1.235, -0.1796, 1.235, -0.1661, 1.188, -0.1661, 1.188, -0.1796, 1.235, -0.1661, 1.235, 0.3623, 1.188, 0.3623, 1.188, -0.1661, 0.2576, -0.7952, 0.2576, -0.7817, 0.2231, -0.7817, 0.2231, -0.7952, 0.2576, -0.7817, 0.2576, -0.2533, 0.2231, -0.2533, 0.2231, -0.7817, 1.07, -0.7349, 1.07, -0.7214, 1.035, -0.7214, 1.035, -0.7349, 1.07, -0.7214, 1.07, -0.193, 1.035, -0.193, 1.035, -0.7214, 1.241, 0.9311, 1.195, 0.9311, 1.195, 0.9177, 1.241, 0.9177, 1.241, 0.9177, 1.195, 0.9177, 1.195, 0.3892, 1.241, 0.3892, 0.17, -0.3163, 0.17, -0.3029, -0.7952, -0.3029, -0.7952, -0.3163, 0.17, -0.3029, 0.17, 0.2256, -0.7952, 0.2256, -0.7952, -0.3029, 1.795, -0.7214, 1.795, -0.193, 1.761, -0.193, 1.761, -0.7214, 1.761, -0.7214, 1.761, -0.193, 1.07, -0.193, 1.07, -0.7214, 1.795, -0.7349, 1.795, -0.7214, 1.761, -0.7214, 1.761, -0.7349, 1.761, -0.7349, 1.761, -0.7214, 1.07, -0.7214, 1.07, -0.7349, 0.9831, -0.7817, 0.9831, -0.2533, 0.9486, -0.2533, 0.9486, -0.7817, 0.9486, -0.7817, 0.9486, -0.2533, 0.2576, -0.2533, 0.2576, -0.7817, 0.9831, -0.7952, 0.9831, -0.7817, 0.9486, -0.7817, 0.9486, -0.7952, 0.9486, -0.7952, 0.9486, -0.7817, 0.2576, -0.7817, 0.2576, -0.7952, -0.7484, 0.9914, -0.7484, 0.9572, 0.2231, 0.9572, 0.2231, 0.9914, -0.7484, 0.9572, -0.7484, 0.2732, 0.2231, 0.2732, 0.2231, 0.9572, -0.7952, -0.4369, -0.7606, -0.4369, -0.7606, -0.3766, -0.7952, -0.3766, -0.7606, -0.4369, -0.06966, -0.4369, -0.06966, -0.3766, -0.7606, -0.3766, 0.2231, -0.2398, 0.2576, -0.2398, 0.2576, -0.1796, 0.2231, -0.1796, 0.2576, -0.2398, 0.9486, -0.2398, 0.9486, -0.1796, 0.2576, -0.1796, 1.188, 1.043, 1.188, 1.077, 0.2168, 1.077, 0.2168, 1.043, 1.188, 1.077, 1.188, 1.761, 0.2168, 1.761, 0.2168, 1.077, -0.7952, 0.239, -0.7484, 0.239, -0.7484, 0.2732, -0.7952, 0.2732, -0.7952, 0.2732, -0.7484, 0.2732, -0.7484, 0.9572, -0.7952, 0.9572, 0.9831, -0.2533, 0.9831, -0.2398, 0.9486, -0.2398, 0.9486, -0.2533, 0.9486, -0.2533, 0.9486, -0.2398, 0.2576, -0.2398, 0.2576, -0.2533, 0.17, 1.043, 0.2168, 1.043, 0.2168, 1.077, 0.17, 1.077, 0.17, 1.077, 0.2168, 1.077, 0.2168, 1.761, 0.17, 1.761, 1.795, -0.193, 1.795, -0.1796, 1.761, -0.1796, 1.761, -0.193, 1.761, -0.193, 1.761, -0.1796, 1.07, -0.1796, 1.07, -0.193])
me_cube_005.materials.append(mat_cage)
me_cube_005.use_remesh_preserve_volume = False
me_cube_005.use_remesh_preserve_attributes = False
me_cube_005.use_mirror_vertex_groups = False
me_cube_005.update()
me_cube_006 = bpy.data.meshes.new('Cube.006')
me_cube_006.from_pydata([(0.0, 3.252, 0.2399), (2.398, 3.252, 0.2399), (0.0, 0.0, 0.2399), (2.398, 0.0, 0.2399), (0.0, 3.252, 0.0), (2.398, 3.252, 0.0), (0.0, 0.0, 0.0), (2.398, 0.0, 0.0), (0.05836, 3.252, 0.2399), (0.05836, 0.0, 0.2399), (0.05836, 3.252, 0.0), (0.05836, 0.0, 0.0), (2.398, 3.167, 0.2399), (0.0, 3.167, 0.2399), (2.398, 3.167, 0.0), (0.0, 3.167, 0.0), (0.05836, 3.167, 0.0), (0.05836, 3.167, 0.2399), (2.384, 3.252, 0.2399), (2.384, 0.0, 0.2399), (2.384, 3.252, 0.0), (2.384, 0.0, 0.0), (2.384, 3.167, 0.0), (2.384, 3.167, 0.2399)], [], [(23, 19, 3, 12), (22, 14, 7, 21), (12, 3, 7, 14), (18, 1, 5, 20), (13, 0, 4, 15), (9, 2, 6, 11), (19, 9, 11, 21), (0, 8, 10, 4), (15, 16, 11, 6), (13, 2, 9, 17), (0, 13, 17, 8), (4, 10, 16, 15), (2, 13, 15, 6), (1, 12, 14, 5), (20, 5, 14, 22), (18, 23, 12, 1), (8, 17, 23, 18), (10, 20, 22, 16), (3, 19, 21, 7), (8, 18, 20, 10), (16, 22, 21, 11), (17, 9, 19, 23)])
me_cube_006.polygons.foreach_set('use_smooth', [True] * 22)
_uv = me_cube_006.uv_layers.new(name='UVMap')
_uv.uv.foreach_set('vector', [0.245, 0.01754, 0.245, 0.6774, 0.2464, 0.6774, 0.2464, 0.01754, 0.4914, 0.6599, 0.4928, 0.6599, 0.4928, 0.0, 0.4914, 0.0, 0.4928, 0.01754, 0.4928, 0.6774, 0.5174, 0.6774, 0.5174, 0.01754, 0.5667, 0.5028, 0.5667, 0.5, 0.542, 0.5, 0.542, 0.5028, 0.542, 0.01754, 0.542, 0.0, 0.5174, 9.934e-08, 0.5174, 0.01754, 0.5667, 0.01216, 0.5667, 0.0, 0.542, 0.0, 0.542, 0.01216, 0.5667, 0.4972, 0.5667, 0.01216, 0.542, 0.01216, 0.542, 0.4972, 0.5667, 1.0, 0.5667, 0.9878, 0.542, 0.9878, 0.542, 1.0, 0.2464, 0.6599, 0.2524, 0.6599, 0.2524, 0.0, 0.2464, 0.0, 0.0, 0.01754, 4.895e-08, 0.6774, 0.005992, 0.6774, 0.005992, 0.01754, 0.0, 0.0, 0.0, 0.01754, 0.005992, 0.01754, 0.005992, 0.0, 0.2464, 0.6774, 0.2524, 0.6774, 0.2524, 0.6599, 0.2464, 0.6599, 0.542, 0.6774, 0.542, 0.01754, 0.5174, 0.01754, 0.5174, 0.6774, 0.4928, 0.0, 0.4928, 0.01754, 0.5174, 0.01754, 0.5174, 0.0, 0.4914, 0.6774, 0.4928, 0.6774, 0.4928, 0.6599, 0.4914, 0.6599, 0.245, 0.0, 0.245, 0.01754, 0.2464, 0.01754, 0.2464, 0.0, 0.005992, 0.0, 0.005992, 0.01754, 0.245, 0.01754, 0.245, 0.0, 0.2524, 0.6774, 0.4914, 0.6774, 0.4914, 0.6599, 0.2524, 0.6599, 0.5667, 0.5, 0.5667, 0.4972, 0.542, 0.4972, 0.542, 0.5, 0.5667, 0.9878, 0.5667, 0.5028, 0.542, 0.5028, 0.542, 0.9878, 0.2524, 0.6599, 0.4914, 0.6599, 0.4914, 0.0, 0.2524, 0.0, 0.005992, 0.01754, 0.005992, 0.6774, 0.245, 0.6774, 0.245, 0.01754])
me_cube_006.materials.append(mat_door)
me_cube_006.use_remesh_preserve_volume = False
me_cube_006.use_remesh_preserve_attributes = False
me_cube_006.use_mirror_vertex_groups = False
me_cube_006.update()
me_cube_007 = bpy.data.meshes.new('Cube.007')
me_cube_007.from_pydata([(2.363, -6.866, -0.5364), (0.0, -6.866, -0.5364), (0.0, -6.887, -0.5731), (2.363, -6.887, -0.5731), (0.0, -6.929, -0.5731), (2.363, -6.929, -0.5731), (0.0, -6.95, -0.5364), (2.363, -6.95, -0.5364), (0.0, -6.929, -0.4998), (2.363, -6.929, -0.4998), (0.0, -6.887, -0.4998), (2.363, -6.887, -0.4998)], [], [(3, 0, 11, 9, 7, 5), (6, 7, 9, 8), (1, 2, 4, 6, 8, 10), (4, 5, 7, 6), (10, 11, 0, 1), (2, 3, 5, 4), (1, 0, 3, 2), (8, 9, 11, 10)])
me_cube_007.polygons.foreach_set('use_smooth', [True] * 8)
_uv = me_cube_007.uv_layers.new(name='UVMap')
_uv.uv.foreach_set('vector', [0.3954, 0.008949, 0.4811, 0.0, 0.5667, 0.008949, 0.5667, 0.02685, 0.4811, 0.0358, 0.3954, 0.02685, 0.3954, 0.0, 0.3954, 1.0, 0.346, 1.0, 0.346, 2.24e-09, 0.4811, 0.0716, 0.3954, 0.06265, 0.3954, 0.04475, 0.4811, 0.0358, 0.5667, 0.04475, 0.5667, 0.06265, 0.04943, 6.721e-09, 0.04943, 1.0, 0.0, 1.0, 0.0, 8.962e-09, 0.2471, 6.721e-09, 0.2471, 1.0, 0.1977, 1.0, 0.1977, 8.962e-09, 0.1483, 2.24e-09, 0.1483, 1.0, 0.04943, 1.0, 0.04943, 6.721e-09, 0.1977, 0.0, 0.1977, 1.0, 0.1483, 1.0, 0.1483, 2.24e-09, 0.346, 2.24e-09, 0.346, 1.0, 0.2471, 1.0, 0.2471, 6.721e-09])
me_cube_007.materials.append(mat_bar)
me_cube_007.use_remesh_preserve_volume = False
me_cube_007.use_remesh_preserve_attributes = False
me_cube_007.use_mirror_vertex_groups = False
me_cube_007.update()
me_cube_010 = bpy.data.meshes.new('Cube.010')
me_cube_010.from_pydata([(2.941, 1.05, 6.94), (3.042, 1.05, 6.94), (2.941, 0.9985, 6.851), (3.042, 0.9985, 6.851), (2.941, 0.8956, 6.851), (3.042, 0.8956, 6.851), (2.941, 0.8441, 6.94), (3.042, 0.8441, 6.94), (2.941, 0.8956, 7.029), (3.042, 0.8956, 7.029), (2.941, 0.9985, 7.029), (3.042, 0.9985, 7.029), (2.297, 1.05, 6.94), (2.397, 1.05, 6.94), (2.297, 0.9985, 6.851), (2.397, 0.9985, 6.851), (2.297, 0.8956, 6.851), (2.397, 0.8956, 6.851), (2.297, 0.8441, 6.94), (2.397, 0.8441, 6.94), (2.297, 0.8956, 7.029), (2.397, 0.8956, 7.029), (2.297, 0.9985, 7.029), (2.397, 0.9985, 7.029), (-2.941, 1.05, 6.94), (-3.042, 1.05, 6.94), (-2.941, 0.9985, 6.851), (-3.042, 0.9985, 6.851), (-2.941, 0.8956, 6.851), (-3.042, 0.8956, 6.851), (-2.941, 0.8441, 6.94), (-3.042, 0.8441, 6.94), (-2.941, 0.8956, 7.029), (-3.042, 0.8956, 7.029), (-2.941, 0.9985, 7.029), (-3.042, 0.9985, 7.029), (-2.297, 1.05, 6.94), (-2.397, 1.05, 6.94), (-2.297, 0.9985, 6.851), (-2.397, 0.9985, 6.851), (-2.297, 0.8956, 6.851), (-2.397, 0.8956, 6.851), (-2.297, 0.8441, 6.94), (-2.397, 0.8441, 6.94), (-2.297, 0.8956, 7.029), (-2.397, 0.8956, 7.029), (-2.297, 0.9985, 7.029), (-2.397, 0.9985, 7.029), (2.607, -4.902, 1.843), (2.607, -4.902, 2.164), (2.607, -4.581, 1.843), (2.607, -4.581, 2.164), (2.928, -4.902, 1.843), (2.928, -4.902, 2.164), (2.928, -4.581, 1.843), (2.928, -4.581, 2.164), (2.607, -4.902, 3.057), (2.607, -4.581, 3.057), (2.928, -4.902, 3.057), (2.928, -4.581, 3.057), (2.607, -4.902, 3.393), (2.607, -4.581, 3.393), (2.928, -4.902, 3.393), (2.928, -4.581, 3.393), (-2.607, -4.902, 1.843), (-2.607, -4.902, 2.164), (-2.607, -4.581, 1.843), (-2.607, -4.581, 2.164), (-2.928, -4.902, 1.843), (-2.928, -4.902, 2.164), (-2.928, -4.581, 1.843), (-2.928, -4.581, 2.164), (-2.607, -4.902, 3.057), (-2.607, -4.581, 3.057), (-2.928, -4.902, 3.057), (-2.928, -4.581, 3.057), (-2.607, -4.902, 3.393), (-2.607, -4.581, 3.393), (-2.928, -4.902, 3.393), (-2.928, -4.581, 3.393), (2.941, -4.638, 3.221), (3.042, -4.638, 3.221), (2.941, -4.689, 3.132), (3.042, -4.689, 3.132), (2.941, -4.792, 3.132), (3.042, -4.792, 3.132), (2.941, -4.844, 3.221), (3.042, -4.844, 3.221), (2.941, -4.792, 3.31), (3.042, -4.792, 3.31), (2.941, -4.689, 3.31), (3.042, -4.689, 3.31), (2.297, -4.638, 3.221), (2.397, -4.638, 3.221), (2.297, -4.689, 3.132), (2.397, -4.689, 3.132), (2.297, -4.792, 3.132), (2.397, -4.792, 3.132), (2.297, -4.844, 3.221), (2.397, -4.844, 3.221), (2.297, -4.792, 3.31), (2.397, -4.792, 3.31), (2.297, -4.689, 3.31), (2.397, -4.689, 3.31), (-2.941, -4.638, 3.221), (-3.042, -4.638, 3.221), (-2.941, -4.689, 3.132), (-3.042, -4.689, 3.132), (-2.941, -4.792, 3.132), (-3.042, -4.792, 3.132), (-2.941, -4.844, 3.221), (-3.042, -4.844, 3.221), (-2.941, -4.792, 3.31), (-3.042, -4.792, 3.31), (-2.941, -4.689, 3.31), (-3.042, -4.689, 3.31), (-2.297, -4.638, 3.221), (-2.397, -4.638, 3.221), (-2.297, -4.689, 3.132), (-2.397, -4.689, 3.132), (-2.297, -4.792, 3.132), (-2.397, -4.792, 3.132), (-2.297, -4.844, 3.221), (-2.397, -4.844, 3.221), (-2.297, -4.792, 3.31), (-2.397, -4.792, 3.31), (-2.297, -4.689, 3.31), (-2.397, -4.689, 3.31), (2.607, 0.7855, 5.562), (2.607, 0.7855, 5.883), (2.607, 1.107, 5.562), (2.607, 1.107, 5.883), (2.928, 0.7855, 5.562), (2.928, 0.7855, 5.883), (2.928, 1.107, 5.562), (2.928, 1.107, 5.883), (2.607, 0.7855, 6.776), (2.607, 1.107, 6.776), (2.928, 0.7855, 6.776), (2.928, 1.107, 6.776), (2.607, 0.7855, 7.112), (2.607, 1.107, 7.112), (2.928, 0.7855, 7.112), (2.928, 1.107, 7.112), (-2.607, 0.7855, 5.562), (-2.607, 0.7855, 5.883), (-2.607, 1.107, 5.562), (-2.607, 1.107, 5.883), (-2.928, 0.7855, 5.562), (-2.928, 0.7855, 5.883), (-2.928, 1.107, 5.562), (-2.928, 1.107, 5.883), (-2.607, 0.7855, 6.776), (-2.607, 1.107, 6.776), (-2.928, 0.7855, 6.776), (-2.928, 1.107, 6.776), (-2.607, 0.7855, 7.112), (-2.607, 1.107, 7.112), (-2.928, 0.7855, 7.112), (-2.928, 1.107, 7.112)], [], [(2, 3, 5, 4), (4, 5, 7, 6), (0, 1, 3, 2), (6, 7, 9, 8), (3, 1, 11, 9, 7, 5), (8, 9, 11, 10), (10, 11, 1, 0), (0, 2, 4, 6, 8, 10), (14, 15, 17, 16), (16, 17, 19, 18), (12, 13, 15, 14), (18, 19, 21, 20), (15, 13, 23, 21, 19, 17), (20, 21, 23, 22), (22, 23, 13, 12), (12, 14, 16, 18, 20, 22), (26, 28, 29, 27), (28, 30, 31, 29), (24, 26, 27, 25), (30, 32, 33, 31), (27, 29, 31, 33, 35, 25), (32, 34, 35, 33), (34, 24, 25, 35), (24, 34, 32, 30, 28, 26), (38, 40, 41, 39), (40, 42, 43, 41), (36, 38, 39, 37), (42, 44, 45, 43), (39, 41, 43, 45, 47, 37), (44, 46, 47, 45), (46, 36, 37, 47), (36, 46, 44, 42, 40, 38), (48, 49, 51, 50), (50, 51, 55, 54), (54, 55, 53, 52), (52, 53, 49, 48), (50, 54, 52, 48), (53, 55, 59, 58), (56, 58, 62, 60), (51, 49, 56, 57), (49, 53, 58, 56), (55, 51, 57, 59), (63, 61, 60, 62), (59, 57, 61, 63), (58, 59, 63, 62), (57, 56, 60, 61), (64, 66, 67, 65), (66, 70, 71, 67), (70, 68, 69, 71), (68, 64, 65, 69), (66, 64, 68, 70), (69, 74, 75, 71), (72, 76, 78, 74), (67, 73, 72, 65), (65, 72, 74, 69), (71, 75, 73, 67), (79, 78, 76, 77), (75, 79, 77, 73), (74, 78, 79, 75), (73, 77, 76, 72), (82, 83, 85, 84), (84, 85, 87, 86), (80, 81, 83, 82), (86, 87, 89, 88), (83, 81, 91, 89, 87, 85), (88, 89, 91, 90), (90, 91, 81, 80), (80, 82, 84, 86, 88, 90), (94, 95, 97, 96), (96, 97, 99, 98), (92, 93, 95, 94), (98, 99, 101, 100), (95, 93, 103, 101, 99, 97), (100, 101, 103, 102), (102, 103, 93, 92), (92, 94, 96, 98, 100, 102), (106, 108, 109, 107), (108, 110, 111, 109), (104, 106, 107, 105), (110, 112, 113, 111), (107, 109, 111, 113, 115, 105), (112, 114, 115, 113), (114, 104, 105, 115), (104, 114, 112, 110, 108, 106), (118, 120, 121, 119), (120, 122, 123, 121), (116, 118, 119, 117), (122, 124, 125, 123), (119, 121, 123, 125, 127, 117), (124, 126, 127, 125), (126, 116, 117, 127), (116, 126, 124, 122, 120, 118), (128, 129, 131, 130), (130, 131, 135, 134), (134, 135, 133, 132), (132, 133, 129, 128), (130, 134, 132, 128), (133, 135, 139, 138), (136, 138, 142, 140), (131, 129, 136, 137), (129, 133, 138, 136), (135, 131, 137, 139), (143, 141, 140, 142), (139, 137, 141, 143), (138, 139, 143, 142), (137, 136, 140, 141), (144, 146, 147, 145), (146, 150, 151, 147), (150, 148, 149, 151), (148, 144, 145, 149), (146, 144, 148, 150), (149, 154, 155, 151), (152, 156, 158, 154), (147, 153, 152, 145), (145, 152, 154, 149), (151, 155, 153, 147), (159, 158, 156, 157), (155, 159, 157, 153), (154, 158, 159, 155), (153, 157, 156, 152)])
me_cube_010.polygons.foreach_set('use_smooth', [True] * 120)
me_cube_010.polygons.foreach_set('material_index', [0, 0, 0, 0, 0, 0, 0, 0, 0, 0, 0, 0, 0, 0, 0, 0, 0, 0, 0, 0, 0, 0, 0, 0, 0, 0, 0, 0, 0, 0, 0, 0, 1, 1, 1, 1, 1, 1, 1, 1, 1, 1, 1, 1, 1, 1, 1, 1, 1, 1, 1, 1, 1, 1, 1, 1, 1, 1, 1, 1, 0, 0, 0, 0, 0, 0, 0, 0, 0, 0, 0, 0, 0, 0, 0, 0, 0, 0, 0, 0, 0, 0, 0, 0, 0, 0, 0, 0, 0, 0, 0, 0, 1, 1, 1, 1, 1, 1, 1, 1, 1, 1, 1, 1, 1, 1, 1, 1, 1, 1, 1, 1, 1, 1, 1, 1, 1, 1, 1, 1])
_uv = me_cube_010.uv_layers.new(name='UVMap')
_uv.uv.foreach_set('vector', [0.8333, 0.5, 0.8333, 1.0, 0.6667, 1.0, 0.6667, 0.5, 0.6667, 0.5, 0.6667, 1.0, 0.5, 1.0, 0.5, 0.5, 1.0, 0.5, 1.0, 1.0, 0.8333, 1.0, 0.8333, 0.5, 0.5, 0.5, 0.5, 1.0, 0.3333, 1.0, 0.3333, 0.5, 0.4578, 0.37, 0.25, 0.49, 0.04215, 0.37, 0.04215, 0.13, 0.25, 0.01, 0.4578, 0.13, 0.3333, 0.5, 0.3333, 1.0, 0.1667, 1.0, 0.1667, 0.5, 0.1667, 0.5, 0.1667, 1.0, -8.941e-08, 1.0, -8.941e-08, 0.5, 0.75, 0.49, 0.9578, 0.37, 0.9578, 0.13, 0.75, 0.01, 0.5422, 0.13, 0.5422, 0.37, 0.8333, 0.5, 0.8333, 1.0, 0.6667, 1.0, 0.6667, 0.5, 0.6667, 0.5, 0.6667, 1.0, 0.5, 1.0, 0.5, 0.5, 1.0, 0.5, 1.0, 1.0, 0.8333, 1.0, 0.8333, 0.5, 0.5, 0.5, 0.5, 1.0, 0.3333, 1.0, 0.3333, 0.5, 0.4578, 0.37, 0.25, 0.49, 0.04215, 0.37, 0.04215, 0.13, 0.25, 0.01, 0.4578, 0.13, 0.3333, 0.5, 0.3333, 1.0, 0.1667, 1.0, 0.1667, 0.5, 0.1667, 0.5, 0.1667, 1.0, -8.941e-08, 1.0, -8.941e-08, 0.5, 0.75, 0.49, 0.9578, 0.37, 0.9578, 0.13, 0.75, 0.01, 0.5422, 0.13, 0.5422, 0.37, 0.8333, 0.5, 0.6667, 0.5, 0.6667, 1.0, 0.8333, 1.0, 0.6667, 0.5, 0.5, 0.5, 0.5, 1.0, 0.6667, 1.0, 1.0, 0.5, 0.8333, 0.5, 0.8333, 1.0, 1.0, 1.0, 0.5, 0.5, 0.3333, 0.5, 0.3333, 1.0, 0.5, 1.0, 0.4578, 0.37, 0.4578, 0.13, 0.25, 0.01, 0.04215, 0.13, 0.04215, 0.37, 0.25, 0.49, 0.3333, 0.5, 0.1667, 0.5, 0.1667, 1.0, 0.3333, 1.0, 0.1667, 0.5, -8.941e-08, 0.5, -8.941e-08, 1.0, 0.1667, 1.0, 0.75, 0.49, 0.5422, 0.37, 0.5422, 0.13, 0.75, 0.01, 0.9578, 0.13, 0.9578, 0.37, 0.8333, 0.5, 0.6667, 0.5, 0.6667, 1.0, 0.8333, 1.0, 0.6667, 0.5, 0.5, 0.5, 0.5, 1.0, 0.6667, 1.0, 1.0, 0.5, 0.8333, 0.5, 0.8333, 1.0, 1.0, 1.0, 0.5, 0.5, 0.3333, 0.5, 0.3333, 1.0, 0.5, 1.0, 0.4578, 0.37, 0.4578, 0.13, 0.25, 0.01, 0.04215, 0.13, 0.04215, 0.37, 0.25, 0.49, 0.3333, 0.5, 0.1667, 0.5, 0.1667, 1.0, 0.3333, 1.0, 0.1667, 0.5, -8.941e-08, 0.5, -8.941e-08, 1.0, 0.1667, 1.0, 0.75, 0.49, 0.5422, 0.37, 0.5422, 0.13, 0.75, 0.01, 0.9578, 0.13, 0.9578, 0.37, 5.941e-07, 1.0, 5.941e-07, 0.7929, 0.2, 0.7929, 0.2, 1.0, 0.4, 0.0, 0.4, 0.2071, 0.2, 0.2071, 0.2, 1.538e-07, 0.4, 1.0, 0.4, 0.7929, 0.6, 0.7929, 0.6, 1.0, 0.6, 1.0, 0.6, 0.7929, 0.8, 0.7929, 0.8, 1.0, 0.8, 0.2071, 1.0, 0.2071, 1.0, 0.4142, 0.8, 0.4142, 0.6, 0.7929, 0.4, 0.7929, 0.4, 0.2167, 0.6, 0.2167, 0.8, 0.2167, 0.6, 0.2167, 0.6, 0.0, 0.8, 0.0, 0.2, 0.7929, 5.941e-07, 0.7929, 2.97e-07, 0.2167, 0.2, 0.2167, 0.8, 0.7929, 0.6, 0.7929, 0.6, 0.2167, 0.8, 0.2167, 0.2, 0.2071, 0.4, 0.2071, 0.4, 0.7833, 0.2, 0.7833, 1.0, 0.2071, 0.8, 0.2071, 0.8, 3.075e-07, 1.0, 0.0, 0.2, 0.7833, 0.4, 0.7833, 0.4, 1.0, 0.2, 1.0, 0.6, 0.2167, 0.4, 0.2167, 0.4, 0.0, 0.6, 0.0, 0.2, 0.2167, 2.97e-07, 0.2167, 0.0, 1.538e-07, 0.2, 0.0, 5.941e-07, 1.0, 0.2, 1.0, 0.2, 0.7929, 5.941e-07, 0.7929, 0.4, 0.0, 0.2, 1.538e-07, 0.2, 0.2071, 0.4, 0.2071, 0.4, 1.0, 0.6, 1.0, 0.6, 0.7929, 0.4, 0.7929, 0.6, 1.0, 0.8, 1.0, 0.8, 0.7929, 0.6, 0.7929, 0.8, 0.2071, 0.8, 0.4142, 1.0, 0.4142, 1.0, 0.2071, 0.6, 0.7929, 0.6, 0.2167, 0.4, 0.2167, 0.4, 0.7929, 0.8, 0.2167, 0.8, 0.0, 0.6, 0.0, 0.6, 0.2167, 0.2, 0.7929, 0.2, 0.2167, 2.97e-07, 0.2167, 5.941e-07, 0.7929, 0.8, 0.7929, 0.8, 0.2167, 0.6, 0.2167, 0.6, 0.7929, 0.2, 0.2071, 0.2, 0.7833, 0.4, 0.7833, 0.4, 0.2071, 1.0, 0.2071, 1.0, 0.0, 0.8, 3.075e-07, 0.8, 0.2071, 0.2, 0.7833, 0.2, 1.0, 0.4, 1.0, 0.4, 0.7833, 0.6, 0.2167, 0.6, 0.0, 0.4, 0.0, 0.4, 0.2167, 0.2, 0.2167, 0.2, 0.0, 0.0, 1.538e-07, 2.97e-07, 0.2167, 0.8333, 0.5, 0.8333, 1.0, 0.6667, 1.0, 0.6667, 0.5, 0.6667, 0.5, 0.6667, 1.0, 0.5, 1.0, 0.5, 0.5, 1.0, 0.5, 1.0, 1.0, 0.8333, 1.0, 0.8333, 0.5, 0.5, 0.5, 0.5, 1.0, 0.3333, 1.0, 0.3333, 0.5, 0.4578, 0.37, 0.25, 0.49, 0.04215, 0.37, 0.04215, 0.13, 0.25, 0.01, 0.4578, 0.13, 0.3333, 0.5, 0.3333, 1.0, 0.1667, 1.0, 0.1667, 0.5, 0.1667, 0.5, 0.1667, 1.0, -8.941e-08, 1.0, -8.941e-08, 0.5, 0.75, 0.49, 0.9578, 0.37, 0.9578, 0.13, 0.75, 0.01, 0.5422, 0.13, 0.5422, 0.37, 0.8333, 0.5, 0.8333, 1.0, 0.6667, 1.0, 0.6667, 0.5, 0.6667, 0.5, 0.6667, 1.0, 0.5, 1.0, 0.5, 0.5, 1.0, 0.5, 1.0, 1.0, 0.8333, 1.0, 0.8333, 0.5, 0.5, 0.5, 0.5, 1.0, 0.3333, 1.0, 0.3333, 0.5, 0.4578, 0.37, 0.25, 0.49, 0.04215, 0.37, 0.04215, 0.13, 0.25, 0.01, 0.4578, 0.13, 0.3333, 0.5, 0.3333, 1.0, 0.1667, 1.0, 0.1667, 0.5, 0.1667, 0.5, 0.1667, 1.0, -8.941e-08, 1.0, -8.941e-08, 0.5, 0.75, 0.49, 0.9578, 0.37, 0.9578, 0.13, 0.75, 0.01, 0.5422, 0.13, 0.5422, 0.37, 0.8333, 0.5, 0.6667, 0.5, 0.6667, 1.0, 0.8333, 1.0, 0.6667, 0.5, 0.5, 0.5, 0.5, 1.0, 0.6667, 1.0, 1.0, 0.5, 0.8333, 0.5, 0.8333, 1.0, 1.0, 1.0, 0.5, 0.5, 0.3333, 0.5, 0.3333, 1.0, 0.5, 1.0, 0.4578, 0.37, 0.4578, 0.13, 0.25, 0.01, 0.04215, 0.13, 0.04215, 0.37, 0.25, 0.49, 0.3333, 0.5, 0.1667, 0.5, 0.1667, 1.0, 0.3333, 1.0, 0.1667, 0.5, -8.941e-08, 0.5, -8.941e-08, 1.0, 0.1667, 1.0, 0.75, 0.49, 0.5422, 0.37, 0.5422, 0.13, 0.75, 0.01, 0.9578, 0.13, 0.9578, 0.37, 0.8333, 0.5, 0.6667, 0.5, 0.6667, 1.0, 0.8333, 1.0, 0.6667, 0.5, 0.5, 0.5, 0.5, 1.0, 0.6667, 1.0, 1.0, 0.5, 0.8333, 0.5, 0.8333, 1.0, 1.0, 1.0, 0.5, 0.5, 0.3333, 0.5, 0.3333, 1.0, 0.5, 1.0, 0.4578, 0.37, 0.4578, 0.13, 0.25, 0.01, 0.04215, 0.13, 0.04215, 0.37, 0.25, 0.49, 0.3333, 0.5, 0.1667, 0.5, 0.1667, 1.0, 0.3333, 1.0, 0.1667, 0.5, -8.941e-08, 0.5, -8.941e-08, 1.0, 0.1667, 1.0, 0.75, 0.49, 0.5422, 0.37, 0.5422, 0.13, 0.75, 0.01, 0.9578, 0.13, 0.9578, 0.37, 5.941e-07, 1.0, 5.941e-07, 0.7929, 0.2, 0.7929, 0.2, 1.0, 0.4, 0.0, 0.4, 0.2071, 0.2, 0.2071, 0.2, 1.538e-07, 0.4, 1.0, 0.4, 0.7929, 0.6, 0.7929, 0.6, 1.0, 0.6, 1.0, 0.6, 0.7929, 0.8, 0.7929, 0.8, 1.0, 0.8, 0.2071, 1.0, 0.2071, 1.0, 0.4142, 0.8, 0.4142, 0.6, 0.7929, 0.4, 0.7929, 0.4, 0.2167, 0.6, 0.2167, 0.8, 0.2167, 0.6, 0.2167, 0.6, 0.0, 0.8, 0.0, 0.2, 0.7929, 5.941e-07, 0.7929, 2.97e-07, 0.2167, 0.2, 0.2167, 0.8, 0.7929, 0.6, 0.7929, 0.6, 0.2167, 0.8, 0.2167, 0.2, 0.2071, 0.4, 0.2071, 0.4, 0.7833, 0.2, 0.7833, 1.0, 0.2071, 0.8, 0.2071, 0.8, 3.075e-07, 1.0, 0.0, 0.2, 0.7833, 0.4, 0.7833, 0.4, 1.0, 0.2, 1.0, 0.6, 0.2167, 0.4, 0.2167, 0.4, 0.0, 0.6, 0.0, 0.2, 0.2167, 2.97e-07, 0.2167, 0.0, 1.538e-07, 0.2, 0.0, 5.941e-07, 1.0, 0.2, 1.0, 0.2, 0.7929, 5.941e-07, 0.7929, 0.4, 0.0, 0.2, 1.538e-07, 0.2, 0.2071, 0.4, 0.2071, 0.4, 1.0, 0.6, 1.0, 0.6, 0.7929, 0.4, 0.7929, 0.6, 1.0, 0.8, 1.0, 0.8, 0.7929, 0.6, 0.7929, 0.8, 0.2071, 0.8, 0.4142, 1.0, 0.4142, 1.0, 0.2071, 0.6, 0.7929, 0.6, 0.2167, 0.4, 0.2167, 0.4, 0.7929, 0.8, 0.2167, 0.8, 0.0, 0.6, 0.0, 0.6, 0.2167, 0.2, 0.7929, 0.2, 0.2167, 2.97e-07, 0.2167, 5.941e-07, 0.7929, 0.8, 0.7929, 0.8, 0.2167, 0.6, 0.2167, 0.6, 0.7929, 0.2, 0.2071, 0.2, 0.7833, 0.4, 0.7833, 0.4, 0.2071, 1.0, 0.2071, 1.0, 0.0, 0.8, 3.075e-07, 0.8, 0.2071, 0.2, 0.7833, 0.2, 1.0, 0.4, 1.0, 0.4, 0.7833, 0.6, 0.2167, 0.6, 0.0, 0.4, 0.0, 0.4, 0.2167, 0.2, 0.2167, 0.2, 0.0, 0.0, 1.538e-07, 2.97e-07, 0.2167])
me_cube_010.materials.append(mat_bolt)
me_cube_010.materials.append(mat_boltframe)
me_cube_010.use_remesh_preserve_volume = False
me_cube_010.use_remesh_preserve_attributes = False
me_cube_010.use_mirror_vertex_groups = False
me_cube_010.update()
me_cube_012 = bpy.data.meshes.new('Cube.012')
me_cube_012.from_pydata([(0.0, 3.252, 0.0), (-2.398, 3.252, 0.0), (0.0, 0.0, 0.0), (-2.398, 0.0, 0.0), (0.0, 3.252, -0.2399), (-2.398, 3.252, -0.2399), (0.0, 0.0, -0.2399), (-2.398, 0.0, -0.2399), (-0.05836, 3.252, 0.0), (-0.05836, 0.0, 0.0), (-0.05836, 3.252, -0.2399), (-0.05836, 0.0, -0.2399), (-2.398, 3.167, 0.0), (0.0, 3.167, 0.0), (-2.398, 3.167, -0.2399), (0.0, 3.167, -0.2399), (-0.05836, 3.167, -0.2399), (-0.05836, 3.167, 0.0), (-2.384, 3.252, 0.0), (-2.384, 0.0, 0.0), (-2.384, 3.252, -0.2399), (-2.384, 0.0, -0.2399), (-2.384, 3.167, -0.2399), (-2.384, 3.167, 0.0)], [], [(23, 12, 3, 19), (22, 21, 7, 14), (12, 14, 7, 3), (18, 20, 5, 1), (13, 15, 4, 0), (9, 11, 6, 2), (19, 21, 11, 9), (0, 4, 10, 8), (15, 6, 11, 16), (13, 17, 9, 2), (0, 8, 17, 13), (4, 15, 16, 10), (2, 6, 15, 13), (1, 5, 14, 12), (20, 22, 14, 5), (18, 1, 12, 23), (8, 18, 23, 17), (10, 16, 22, 20), (3, 7, 21, 19), (8, 10, 20, 18), (16, 11, 21, 22), (17, 23, 19, 9)])
me_cube_012.polygons.foreach_set('use_smooth', [True] * 22)
_uv = me_cube_012.uv_layers.new(name='UVMap')
_uv.uv.foreach_set('vector', [0.245, 0.01754, 0.2464, 0.01754, 0.2464, 0.6774, 0.245, 0.6774, 0.4914, 0.6599, 0.4914, 0.0, 0.4928, 0.0, 0.4928, 0.6599, 0.4928, 0.01754, 0.5174, 0.01754, 0.5174, 0.6774, 0.4928, 0.6774, 0.5667, 0.5028, 0.542, 0.5028, 0.542, 0.5, 0.5667, 0.5, 0.542, 0.01754, 0.5174, 0.01754, 0.5174, 9.934e-08, 0.542, 0.0, 0.5667, 0.01216, 0.542, 0.01216, 0.542, 0.0, 0.5667, 0.0, 0.5667, 0.4972, 0.542, 0.4972, 0.542, 0.01216, 0.5667, 0.01216, 0.5667, 1.0, 0.542, 1.0, 0.542, 0.9878, 0.5667, 0.9878, 0.2464, 0.6599, 0.2464, 0.0, 0.2524, 0.0, 0.2524, 0.6599, 0.0, 0.01754, 0.005992, 0.01754, 0.005992, 0.6774, 4.895e-08, 0.6774, 0.0, 0.0, 0.005992, 0.0, 0.005992, 0.01754, 0.0, 0.01754, 0.2464, 0.6774, 0.2464, 0.6599, 0.2524, 0.6599, 0.2524, 0.6774, 0.542, 0.6774, 0.5174, 0.6774, 0.5174, 0.01754, 0.542, 0.01754, 0.4928, 0.0, 0.5174, 0.0, 0.5174, 0.01754, 0.4928, 0.01754, 0.4914, 0.6774, 0.4914, 0.6599, 0.4928, 0.6599, 0.4928, 0.6774, 0.245, 0.0, 0.2464, 0.0, 0.2464, 0.01754, 0.245, 0.01754, 0.005992, 0.0, 0.245, 0.0, 0.245, 0.01754, 0.005992, 0.01754, 0.2524, 0.6774, 0.2524, 0.6599, 0.4914, 0.6599, 0.4914, 0.6774, 0.5667, 0.5, 0.542, 0.5, 0.542, 0.4972, 0.5667, 0.4972, 0.5667, 0.9878, 0.542, 0.9878, 0.542, 0.5028, 0.5667, 0.5028, 0.2524, 0.6599, 0.2524, 0.0, 0.4914, 0.0, 0.4914, 0.6599, 0.005992, 0.01754, 0.245, 0.01754, 0.245, 0.6774, 0.005992, 0.6774])
me_cube_012.materials.append(mat_door)
me_cube_012.use_remesh_preserve_volume = False
me_cube_012.use_remesh_preserve_attributes = False
me_cube_012.use_mirror_vertex_groups = False
me_cube_012.update()

# ---- objects
ob_cube = bpy.data.objects.new('Cube', me_cube)
ob_cube_001 = bpy.data.objects.new('Cube.001', me_cube_001)
ob_cube_002 = bpy.data.objects.new('Cube.002', me_cube_002)
ob_cube_005 = bpy.data.objects.new('Cube.005', me_cube_005)
ob_cube_006 = bpy.data.objects.new('Cube.006', me_cube_006)
ob_cube_007 = bpy.data.objects.new('Cube.007', me_cube_007)
ob_cube_010 = bpy.data.objects.new('Cube.010', me_cube_010)
ob_cube_003 = bpy.data.objects.new('Cube.003', me_cube_012)

# ---- transforms, parenting, visibility, modifiers, constraints
ob_cube.location = (0.0, 0.0, 0.0)
ob_cube.lock_rotations_4d = False
ob_cube.empty_display_type = 'ARROWS'
ob_cube.lineart.crease_threshold = 0.0
_m = ob_cube.modifiers.new('Mirror', 'MIRROR')
_m.use_clip = True
ob_cube_001.location = (0.0, 0.0, 0.0)
ob_cube_001.lock_rotations_4d = False
ob_cube_001.empty_display_type = 'ARROWS'
ob_cube_001.lineart.crease_threshold = 0.0
_m = ob_cube_001.modifiers.new('Mirror', 'MIRROR')
_m.use_clip = True
ob_cube_002.location = (0.0, 0.0, 0.0)
ob_cube_002.lock_rotations_4d = False
ob_cube_002.empty_display_type = 'ARROWS'
ob_cube_002.lineart.crease_threshold = 0.0
ob_cube_005.location = (0.0, 0.0, 0.0)
ob_cube_005.lock_rotations_4d = False
ob_cube_005.empty_display_type = 'ARROWS'
ob_cube_005.lineart.crease_threshold = 0.0
_m = ob_cube_005.modifiers.new('Mirror', 'MIRROR')
_m.use_clip = True
ob_cube_006.location = (-2.4, -10.12, -1.071)
ob_cube_006.lock_rotations_4d = False
ob_cube_006.empty_display_type = 'ARROWS'
ob_cube_006.lineart.crease_threshold = 0.0
ob_cube_007.location = (0.0, 0.0, 0.0)
ob_cube_007.lock_rotations_4d = False
ob_cube_007.empty_display_type = 'ARROWS'
ob_cube_007.lineart.crease_threshold = 0.0
_m = ob_cube_007.modifiers.new('Mirror', 'MIRROR')
_m.use_clip = True
ob_cube_010.location = (0.0, 0.0, 0.0)
ob_cube_010.lock_rotations_4d = False
ob_cube_010.empty_display_type = 'ARROWS'
ob_cube_010.lineart.crease_threshold = 0.0
ob_cube_003.location = (2.4, -10.12, -0.8308)
ob_cube_003.lock_rotations_4d = False
ob_cube_003.empty_display_type = 'ARROWS'
ob_cube_003.lineart.crease_threshold = 0.0

# ---- collection membership
col_collection.objects.link(ob_cube)
col_collection.objects.link(ob_cube_001)
col_collection.objects.link(ob_cube_002)
col_collection.objects.link(ob_cube_005)
col_collection.objects.link(ob_cube_006)
col_collection.objects.link(ob_cube_007)
col_collection.objects.link(ob_cube_010)
col_collection.objects.link(ob_cube_003)

# ---- scene / render settings (as saved in the file)
scene.frame_start = 1; scene.frame_end = 250; scene.frame_set(1)
scene.render.engine = 'BLENDER_EEVEE_NEXT'
scene.cycles.use_denoising = False
scene.cycles.samples = 128
scene.cycles.sampling_pattern = 'TABULATED_SOBOL'
scene.cycles.use_adaptive_sampling = False
scene.cycles.use_light_tree = False
scene.view_settings.view_transform = 'Filmic'
bpy.context.view_layer.update()

# ---- added for rendering (the .blend has no active camera and no usable light): camera, sun
cam_auto = bpy.data.cameras.new('AutoCamera')
cam_auto.lens = 50.0
cam_auto.sensor_width = 36.0
cam_auto.clip_end = 1000.0
ob_auto_camera = bpy.data.objects.new('AutoCamera', cam_auto)
scene.collection.objects.link(ob_auto_camera)
ob_auto_camera.location = (19.3705, -25.9361, 17.7524)
ob_auto_camera.rotation_euler = (1.09748, -7.21219e-08, 0.694738)
scene.camera = ob_auto_camera
light_auto_sun = bpy.data.lights.new('AutoSun', 'SUN')
light_auto_sun.energy = 3.0
light_auto_sun.angle = 0.0523599
ob_auto_sun = bpy.data.objects.new('AutoSun', light_auto_sun)
scene.collection.objects.link(ob_auto_sun)
ob_auto_sun.rotation_euler = (0.872665, 0.174533, 0.523599)
bpy.context.view_layer.update()

